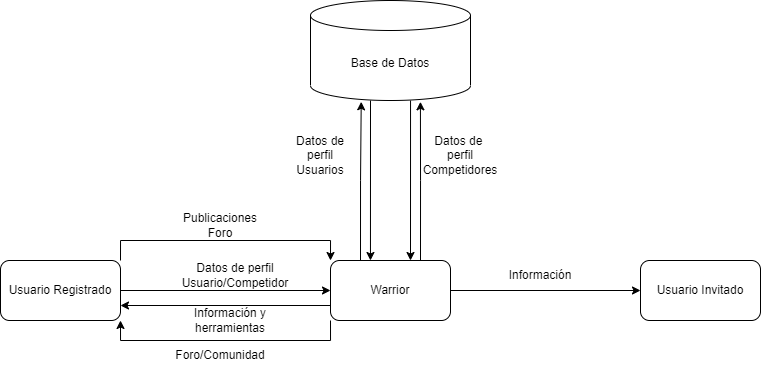

The diagram above was exported from draw.io. Its source (the exported page's mxGraphModel, read from the mxfile embedded in the PNG):
<mxGraphModel dx="979" dy="534" grid="1" gridSize="10" guides="1" tooltips="1" connect="1" arrows="1" fold="1" page="1" pageScale="1" pageWidth="827" pageHeight="1169" math="0" shadow="0">
  <root>
    <mxCell id="0" />
    <mxCell id="1" parent="0" />
    <mxCell id="NygyCvILRjeRZu7ZoPl2-1" value="Base de Datos&lt;br&gt;" style="shape=cylinder3;whiteSpace=wrap;html=1;boundedLbl=1;backgroundOutline=1;size=15;" vertex="1" parent="1">
      <mxGeometry x="320" y="100" width="160" height="100" as="geometry" />
    </mxCell>
    <mxCell id="NygyCvILRjeRZu7ZoPl2-8" style="edgeStyle=orthogonalEdgeStyle;rounded=0;orthogonalLoop=1;jettySize=auto;html=1;exitX=0;exitY=0.75;exitDx=0;exitDy=0;entryX=1;entryY=0.75;entryDx=0;entryDy=0;" edge="1" parent="1" source="NygyCvILRjeRZu7ZoPl2-2" target="NygyCvILRjeRZu7ZoPl2-3">
      <mxGeometry relative="1" as="geometry" />
    </mxCell>
    <mxCell id="NygyCvILRjeRZu7ZoPl2-15" style="edgeStyle=orthogonalEdgeStyle;rounded=0;orthogonalLoop=1;jettySize=auto;html=1;exitX=0;exitY=1;exitDx=0;exitDy=0;entryX=1;entryY=1;entryDx=0;entryDy=0;" edge="1" parent="1" source="NygyCvILRjeRZu7ZoPl2-2" target="NygyCvILRjeRZu7ZoPl2-3">
      <mxGeometry relative="1" as="geometry" />
    </mxCell>
    <mxCell id="NygyCvILRjeRZu7ZoPl2-19" style="edgeStyle=orthogonalEdgeStyle;rounded=0;orthogonalLoop=1;jettySize=auto;html=1;exitX=0.75;exitY=0;exitDx=0;exitDy=0;entryX=0.687;entryY=1.013;entryDx=0;entryDy=0;entryPerimeter=0;" edge="1" parent="1" source="NygyCvILRjeRZu7ZoPl2-2" target="NygyCvILRjeRZu7ZoPl2-1">
      <mxGeometry relative="1" as="geometry" />
    </mxCell>
    <mxCell id="NygyCvILRjeRZu7ZoPl2-23" style="edgeStyle=orthogonalEdgeStyle;rounded=0;orthogonalLoop=1;jettySize=auto;html=1;exitX=1;exitY=0.5;exitDx=0;exitDy=0;entryX=0;entryY=0.5;entryDx=0;entryDy=0;" edge="1" parent="1" source="NygyCvILRjeRZu7ZoPl2-2" target="NygyCvILRjeRZu7ZoPl2-22">
      <mxGeometry relative="1" as="geometry" />
    </mxCell>
    <mxCell id="NygyCvILRjeRZu7ZoPl2-27" style="edgeStyle=orthogonalEdgeStyle;rounded=0;orthogonalLoop=1;jettySize=auto;html=1;exitX=0.25;exitY=0;exitDx=0;exitDy=0;entryX=0.317;entryY=1.013;entryDx=0;entryDy=0;entryPerimeter=0;" edge="1" parent="1" source="NygyCvILRjeRZu7ZoPl2-2" target="NygyCvILRjeRZu7ZoPl2-1">
      <mxGeometry relative="1" as="geometry" />
    </mxCell>
    <mxCell id="NygyCvILRjeRZu7ZoPl2-2" value="Warrior" style="rounded=1;whiteSpace=wrap;html=1;" vertex="1" parent="1">
      <mxGeometry x="340" y="360" width="120" height="60" as="geometry" />
    </mxCell>
    <mxCell id="NygyCvILRjeRZu7ZoPl2-11" style="edgeStyle=orthogonalEdgeStyle;rounded=0;orthogonalLoop=1;jettySize=auto;html=1;exitX=1;exitY=0.5;exitDx=0;exitDy=0;entryX=0;entryY=0.5;entryDx=0;entryDy=0;" edge="1" parent="1" source="NygyCvILRjeRZu7ZoPl2-3" target="NygyCvILRjeRZu7ZoPl2-2">
      <mxGeometry relative="1" as="geometry" />
    </mxCell>
    <mxCell id="NygyCvILRjeRZu7ZoPl2-12" style="edgeStyle=orthogonalEdgeStyle;rounded=0;orthogonalLoop=1;jettySize=auto;html=1;exitX=1;exitY=0;exitDx=0;exitDy=0;entryX=0;entryY=0;entryDx=0;entryDy=0;" edge="1" parent="1" source="NygyCvILRjeRZu7ZoPl2-3" target="NygyCvILRjeRZu7ZoPl2-2">
      <mxGeometry relative="1" as="geometry" />
    </mxCell>
    <mxCell id="NygyCvILRjeRZu7ZoPl2-3" value="Usuario Registrado" style="rounded=1;whiteSpace=wrap;html=1;" vertex="1" parent="1">
      <mxGeometry x="10" y="360" width="120" height="60" as="geometry" />
    </mxCell>
    <mxCell id="NygyCvILRjeRZu7ZoPl2-5" value="Datos de perfil Usuario/Competidor" style="text;html=1;strokeColor=none;fillColor=none;align=center;verticalAlign=middle;whiteSpace=wrap;rounded=0;" vertex="1" parent="1">
      <mxGeometry x="200" y="360" width="90" height="30" as="geometry" />
    </mxCell>
    <mxCell id="NygyCvILRjeRZu7ZoPl2-9" value="Información y herramientas" style="text;html=1;strokeColor=none;fillColor=none;align=center;verticalAlign=middle;whiteSpace=wrap;rounded=0;" vertex="1" parent="1">
      <mxGeometry x="180" y="410" width="120" height="20" as="geometry" />
    </mxCell>
    <mxCell id="NygyCvILRjeRZu7ZoPl2-13" value="Publicaciones Foro" style="text;html=1;strokeColor=none;fillColor=none;align=center;verticalAlign=middle;whiteSpace=wrap;rounded=0;" vertex="1" parent="1">
      <mxGeometry x="180" y="310" width="100" height="30" as="geometry" />
    </mxCell>
    <mxCell id="NygyCvILRjeRZu7ZoPl2-16" value="Foro/Comunidad" style="text;html=1;strokeColor=none;fillColor=none;align=center;verticalAlign=middle;whiteSpace=wrap;rounded=0;" vertex="1" parent="1">
      <mxGeometry x="200" y="440" width="60" height="30" as="geometry" />
    </mxCell>
    <mxCell id="NygyCvILRjeRZu7ZoPl2-18" value="Datos de perfil Usuarios" style="text;html=1;strokeColor=none;fillColor=none;align=center;verticalAlign=middle;whiteSpace=wrap;rounded=0;" vertex="1" parent="1">
      <mxGeometry x="300" y="240" width="60" height="30" as="geometry" />
    </mxCell>
    <mxCell id="NygyCvILRjeRZu7ZoPl2-20" value="Datos de&amp;nbsp;&lt;br&gt;perfil&lt;br&gt;Competidores" style="text;html=1;strokeColor=none;fillColor=none;align=center;verticalAlign=middle;whiteSpace=wrap;rounded=0;" vertex="1" parent="1">
      <mxGeometry x="440" y="240" width="60" height="30" as="geometry" />
    </mxCell>
    <mxCell id="NygyCvILRjeRZu7ZoPl2-22" value="Usuario Invitado" style="rounded=1;whiteSpace=wrap;html=1;" vertex="1" parent="1">
      <mxGeometry x="650" y="360" width="120" height="60" as="geometry" />
    </mxCell>
    <mxCell id="NygyCvILRjeRZu7ZoPl2-25" value="Información" style="text;html=1;strokeColor=none;fillColor=none;align=center;verticalAlign=middle;whiteSpace=wrap;rounded=0;" vertex="1" parent="1">
      <mxGeometry x="520" y="360" width="60" height="30" as="geometry" />
    </mxCell>
    <mxCell id="NygyCvILRjeRZu7ZoPl2-29" value="" style="endArrow=classic;html=1;rounded=0;exitX=0.375;exitY=1;exitDx=0;exitDy=0;exitPerimeter=0;entryX=0.333;entryY=0;entryDx=0;entryDy=0;entryPerimeter=0;" edge="1" parent="1" source="NygyCvILRjeRZu7ZoPl2-1" target="NygyCvILRjeRZu7ZoPl2-2">
      <mxGeometry width="50" height="50" relative="1" as="geometry">
        <mxPoint x="410" y="350" as="sourcePoint" />
        <mxPoint x="460" y="300" as="targetPoint" />
      </mxGeometry>
    </mxCell>
    <mxCell id="NygyCvILRjeRZu7ZoPl2-30" value="" style="endArrow=classic;html=1;rounded=0;exitX=0.375;exitY=1;exitDx=0;exitDy=0;exitPerimeter=0;entryX=0.333;entryY=0;entryDx=0;entryDy=0;entryPerimeter=0;" edge="1" parent="1">
      <mxGeometry width="50" height="50" relative="1" as="geometry">
        <mxPoint x="420.04" y="200" as="sourcePoint" />
        <mxPoint x="420.00000000000006" y="360" as="targetPoint" />
      </mxGeometry>
    </mxCell>
  </root>
</mxGraphModel>